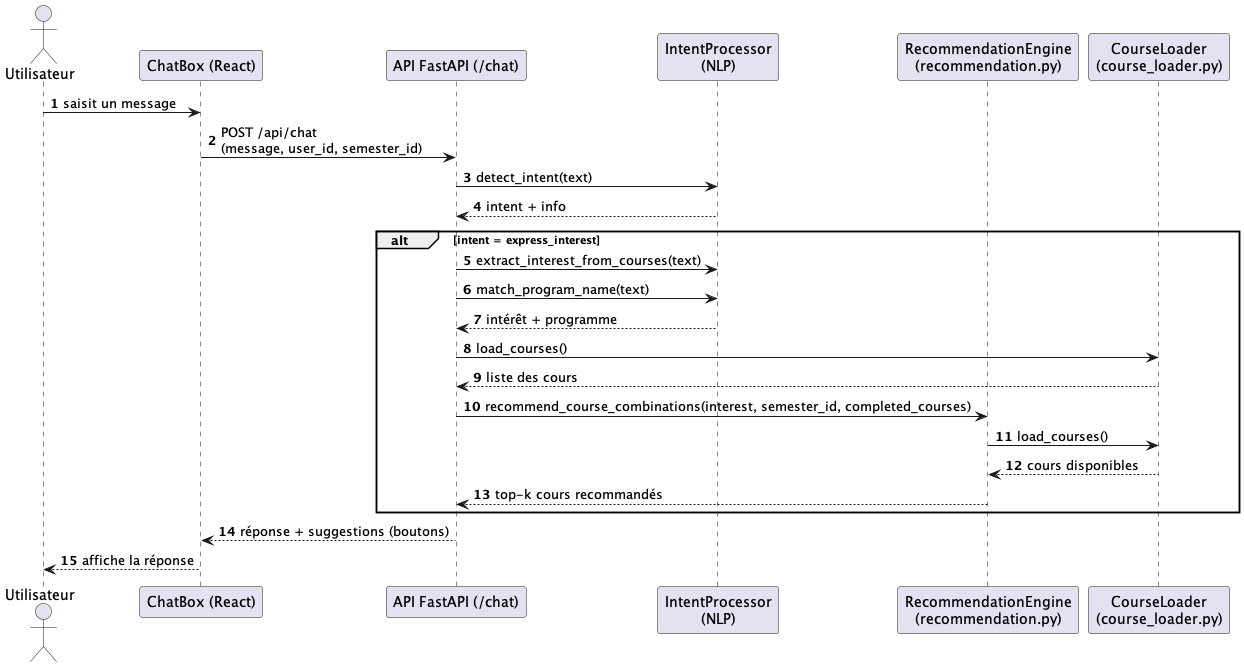

The diagram above was rendered by PlantUML. Its source (embedded in the PNG):
@startuml
autonumber
actor Utilisateur
participant "ChatBox (React)" as ChatBox
participant "API FastAPI (/chat)" as API
participant "IntentProcessor\n(NLP)" as NLP
participant "RecommendationEngine\n(recommendation.py)" as RECO
participant "CourseLoader\n(course_loader.py)" as Loader

Utilisateur -> ChatBox : saisit un message
ChatBox -> API : POST /api/chat\n(message, user_id, semester_id)

API -> NLP : detect_intent(text)
NLP --> API : intent + info

alt intent = express_interest

    API -> NLP : extract_interest_from_courses(text)
    API -> NLP : match_program_name(text)
    NLP --> API : intérêt + programme

    API -> Loader : load_courses()
    Loader --> API : liste des cours

    API -> RECO : recommend_course_combinations(interest, semester_id, completed_courses)
    RECO -> Loader : load_courses()
    Loader --> RECO : cours disponibles
    RECO --> API : top-k cours recommandés

end

API --> ChatBox : réponse + suggestions (boutons)

ChatBox --> Utilisateur : affiche la réponse
@enduml